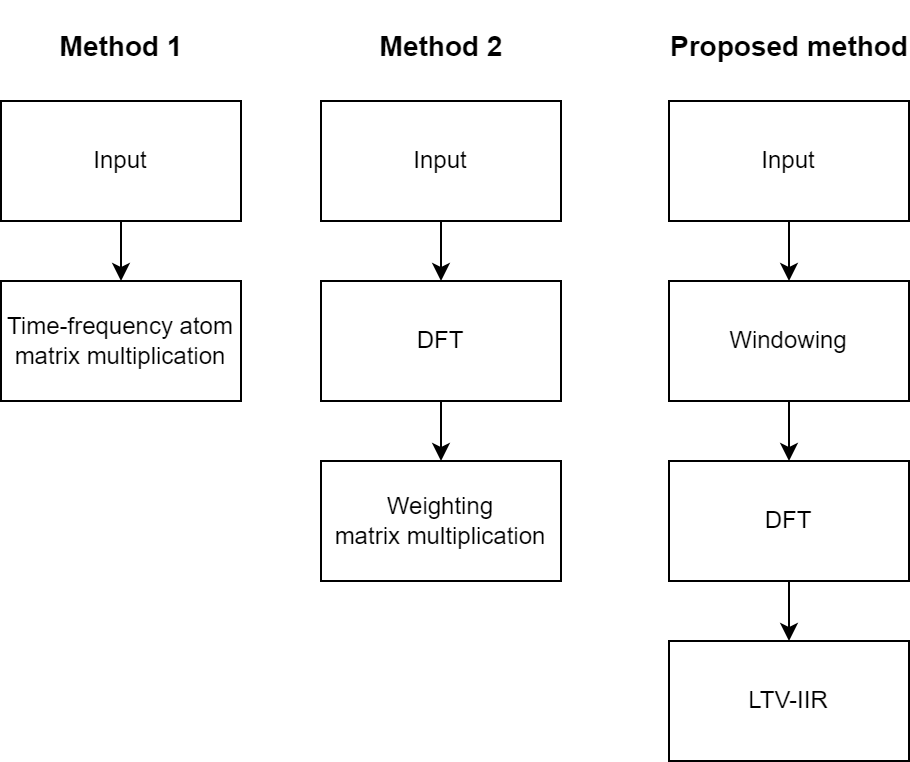

The diagram above was exported from draw.io. Its source (the exported page's mxGraphModel, read from the mxfile embedded in the PNG):
<mxGraphModel dx="1209" dy="712" grid="1" gridSize="10" guides="1" tooltips="1" connect="1" arrows="1" fold="1" page="1" pageScale="1" pageWidth="827" pageHeight="400" math="0" shadow="0">
  <root>
    <mxCell id="0" />
    <mxCell id="1" parent="0" />
    <mxCell id="ogoglfJcI44DMrGjK-La-3" style="edgeStyle=orthogonalEdgeStyle;rounded=0;orthogonalLoop=1;jettySize=auto;html=1;entryX=0.5;entryY=0;entryDx=0;entryDy=0;" parent="1" source="ogoglfJcI44DMrGjK-La-1" target="ogoglfJcI44DMrGjK-La-2" edge="1">
      <mxGeometry relative="1" as="geometry" />
    </mxCell>
    <mxCell id="ogoglfJcI44DMrGjK-La-1" value="Input" style="rounded=0;whiteSpace=wrap;html=1;" parent="1" vertex="1">
      <mxGeometry x="80" y="50" width="120" height="60" as="geometry" />
    </mxCell>
    <mxCell id="ogoglfJcI44DMrGjK-La-2" value="Time-frequency atom&lt;br&gt;matrix multiplication" style="rounded=0;whiteSpace=wrap;html=1;" parent="1" vertex="1">
      <mxGeometry x="80" y="140" width="120" height="60" as="geometry" />
    </mxCell>
    <mxCell id="ogoglfJcI44DMrGjK-La-4" style="edgeStyle=orthogonalEdgeStyle;rounded=0;orthogonalLoop=1;jettySize=auto;html=1;entryX=0.5;entryY=0;entryDx=0;entryDy=0;" parent="1" source="ogoglfJcI44DMrGjK-La-5" target="ogoglfJcI44DMrGjK-La-6" edge="1">
      <mxGeometry relative="1" as="geometry" />
    </mxCell>
    <mxCell id="ogoglfJcI44DMrGjK-La-5" value="Input" style="rounded=0;whiteSpace=wrap;html=1;" parent="1" vertex="1">
      <mxGeometry x="240" y="50" width="120" height="60" as="geometry" />
    </mxCell>
    <mxCell id="ogoglfJcI44DMrGjK-La-9" style="edgeStyle=orthogonalEdgeStyle;rounded=0;orthogonalLoop=1;jettySize=auto;html=1;entryX=0.5;entryY=0;entryDx=0;entryDy=0;" parent="1" source="ogoglfJcI44DMrGjK-La-6" target="ogoglfJcI44DMrGjK-La-7" edge="1">
      <mxGeometry relative="1" as="geometry" />
    </mxCell>
    <mxCell id="ogoglfJcI44DMrGjK-La-6" value="DFT" style="rounded=0;whiteSpace=wrap;html=1;" parent="1" vertex="1">
      <mxGeometry x="240" y="140" width="120" height="60" as="geometry" />
    </mxCell>
    <mxCell id="ogoglfJcI44DMrGjK-La-7" value="Weighting&lt;br&gt;matrix multiplication" style="rounded=0;whiteSpace=wrap;html=1;" parent="1" vertex="1">
      <mxGeometry x="240" y="230" width="120" height="60" as="geometry" />
    </mxCell>
    <mxCell id="ogoglfJcI44DMrGjK-La-22" style="edgeStyle=orthogonalEdgeStyle;rounded=0;orthogonalLoop=1;jettySize=auto;html=1;entryX=0.5;entryY=0;entryDx=0;entryDy=0;" parent="1" source="ogoglfJcI44DMrGjK-La-11" target="ogoglfJcI44DMrGjK-La-20" edge="1">
      <mxGeometry relative="1" as="geometry" />
    </mxCell>
    <mxCell id="ogoglfJcI44DMrGjK-La-11" value="Input" style="rounded=0;whiteSpace=wrap;html=1;" parent="1" vertex="1">
      <mxGeometry x="414" y="50" width="120" height="60" as="geometry" />
    </mxCell>
    <mxCell id="ogoglfJcI44DMrGjK-La-12" style="edgeStyle=orthogonalEdgeStyle;rounded=0;orthogonalLoop=1;jettySize=auto;html=1;entryX=0.5;entryY=0;entryDx=0;entryDy=0;" parent="1" source="ogoglfJcI44DMrGjK-La-13" target="ogoglfJcI44DMrGjK-La-14" edge="1">
      <mxGeometry relative="1" as="geometry" />
    </mxCell>
    <mxCell id="ogoglfJcI44DMrGjK-La-13" value="DFT" style="rounded=0;whiteSpace=wrap;html=1;" parent="1" vertex="1">
      <mxGeometry x="414" y="230" width="120" height="60" as="geometry" />
    </mxCell>
    <mxCell id="ogoglfJcI44DMrGjK-La-14" value="LTV-IIR" style="rounded=0;whiteSpace=wrap;html=1;" parent="1" vertex="1">
      <mxGeometry x="414" y="320" width="120" height="60" as="geometry" />
    </mxCell>
    <mxCell id="ogoglfJcI44DMrGjK-La-15" value="&lt;font style=&quot;font-size: 14px;&quot;&gt;Method 1&lt;/font&gt;" style="text;strokeColor=none;fillColor=none;html=1;fontSize=24;fontStyle=1;verticalAlign=middle;align=center;" parent="1" vertex="1">
      <mxGeometry x="90" width="100" height="40" as="geometry" />
    </mxCell>
    <mxCell id="ogoglfJcI44DMrGjK-La-16" value="&lt;font style=&quot;font-size: 14px;&quot;&gt;Method 2&lt;/font&gt;" style="text;strokeColor=none;fillColor=none;html=1;fontSize=24;fontStyle=1;verticalAlign=middle;align=center;" parent="1" vertex="1">
      <mxGeometry x="250" width="100" height="40" as="geometry" />
    </mxCell>
    <mxCell id="ogoglfJcI44DMrGjK-La-17" value="&lt;font style=&quot;font-size: 14px;&quot;&gt;Proposed method&lt;/font&gt;" style="text;strokeColor=none;fillColor=none;html=1;fontSize=24;fontStyle=1;verticalAlign=middle;align=center;" parent="1" vertex="1">
      <mxGeometry x="424" width="100" height="40" as="geometry" />
    </mxCell>
    <mxCell id="ogoglfJcI44DMrGjK-La-21" style="edgeStyle=orthogonalEdgeStyle;rounded=0;orthogonalLoop=1;jettySize=auto;html=1;entryX=0.5;entryY=0;entryDx=0;entryDy=0;" parent="1" source="ogoglfJcI44DMrGjK-La-20" target="ogoglfJcI44DMrGjK-La-13" edge="1">
      <mxGeometry relative="1" as="geometry" />
    </mxCell>
    <mxCell id="ogoglfJcI44DMrGjK-La-20" value="Windowing" style="rounded=0;whiteSpace=wrap;html=1;" parent="1" vertex="1">
      <mxGeometry x="414" y="140" width="120" height="60" as="geometry" />
    </mxCell>
  </root>
</mxGraphModel>